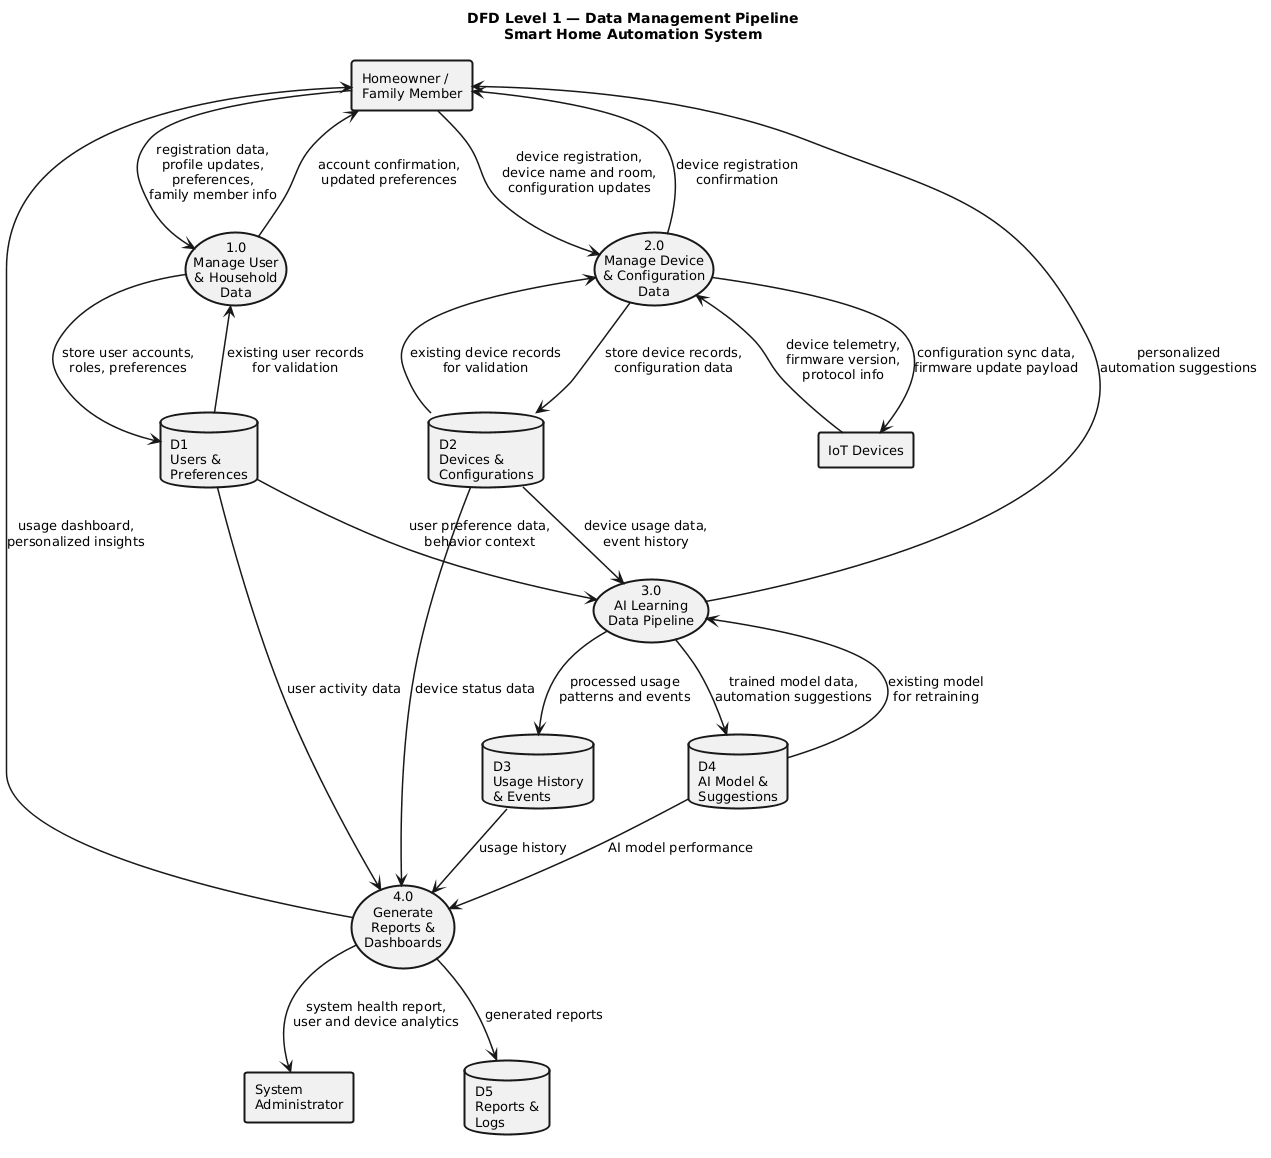

The diagram above was rendered by PlantUML. Its source (embedded in the PNG):
@startuml
skinparam defaultFontSize 13
skinparam arrowThickness 1.5
skinparam rectangleBorderThickness 2
skinparam usecaseBorderThickness 2
skinparam databaseBorderThickness 2

title DFD Level 1 — Data Management Pipeline\nSmart Home Automation System

' ── External Entities ──
rectangle "Homeowner /\nFamily Member" as USER
rectangle "System\nAdministrator" as ADMIN
rectangle "IoT Devices" as IOT

' ── Processes (oval = process in DFD) ──
usecase "1.0\nManage User\n& Household\nData" as P1
usecase "2.0\nManage Device\n& Configuration\nData" as P2
usecase "3.0\nAI Learning\nData Pipeline" as P3
usecase "4.0\nGenerate\nReports &\nDashboards" as P4

' ── Data Stores ──
database "D1\nUsers &\nPreferences" as DS1
database "D2\nDevices &\nConfigurations" as DS2
database "D3\nUsage History\n& Events" as DS3
database "D4\nAI Model &\nSuggestions" as DS4
database "D5\nReports &\nLogs" as DS5

' ── P1 User & Household Data ──
USER --> P1 : registration data,\nprofile updates,\npreferences,\nfamily member info
P1 --> DS1 : store user accounts,\nroles, preferences
DS1 --> P1 : existing user records\nfor validation
P1 --> USER : account confirmation,\nupdated preferences

' ── P2 Device & Configuration Data ──
USER --> P2 : device registration,\ndevice name and room,\nconfiguration updates
IOT --> P2 : device telemetry,\nfirmware version,\nprotocol info
P2 --> DS2 : store device records,\nconfiguration data
DS2 --> P2 : existing device records\nfor validation
P2 --> IOT : configuration sync data,\nfirmware update payload
P2 --> USER : device registration\nconfirmation

' ── P3 AI Learning Pipeline ──
DS2 --> P3 : device usage data,\nevent history
DS1 --> P3 : user preference data,\nbehavior context
P3 --> DS3 : processed usage\npatterns and events
P3 --> DS4 : trained model data,\nautomation suggestions
DS4 --> P3 : existing model\nfor retraining
P3 --> USER : personalized\nautomation suggestions

' ── P4 Reports & Dashboards ──
DS1 --> P4 : user activity data
DS2 --> P4 : device status data
DS3 --> P4 : usage history
DS4 --> P4 : AI model performance
P4 --> DS5 : generated reports
P4 --> USER : usage dashboard,\npersonalized insights
P4 --> ADMIN : system health report,\nuser and device analytics
@enduml